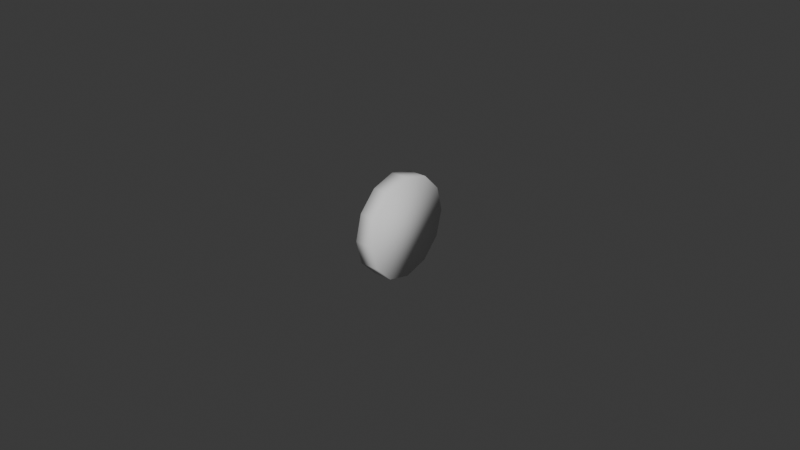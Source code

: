 # Source: sasuage_slice.blend  (saved by Blender 4.5.91; exported with 4.5.12 LTS)
import bpy
from mathutils import Matrix  # noqa: F401  (used for matrix-valued properties, if any)

bpy.ops.wm.read_factory_settings(use_empty=True)
scene = bpy.context.scene
scene.name = 'Scene'

# ---- collections
col_collection = bpy.data.collections.new('Collection'); scene.collection.children.link(col_collection)

# ---- world
world_world = bpy.data.worlds.new('World'); scene.world = world_world
world_world.use_nodes = True; world_world.node_tree.nodes.clear()
_N = world_world.node_tree.nodes; _L = world_world.node_tree.links
n0 = _N.new('ShaderNodeOutputWorld'); n0.name = 'World Output'; n0.location = (200, 100)
n1 = _N.new('ShaderNodeBackground'); n1.name = 'Background'; n1.location = (-200, 100)
n1.inputs[0].default_value = (0.05088, 0.05088, 0.05088, 1.0)
_L.new(n1.outputs[0], n0.inputs[0])
n0.is_active_output = True
world_world.color = (0.05088, 0.05088, 0.05088)
world_world.sun_shadow_jitter_overblur = 0.0

# ---- meshes
me_nurbspath_002 = bpy.data.meshes.new('NurbsPath.002')
me_nurbspath_002.from_pydata([(-0.002953, 0.01374, 0.007973), (-0.002953, 0.007932, 0.01381), (-0.002953, 1.03e-08, 0.01595), (-0.002953, -0.007932, 0.01381), (-0.002953, -0.01374, 0.007973), (-0.002953, -0.01586, 1.108e-08), (-0.002953, -0.01374, -0.007973), (-0.002953, -0.007932, -0.01381), (-0.002953, -1.177e-08, -0.01595), (-0.002953, 0.007932, -0.01381), (-0.002953, 0.01374, -0.007973), (-0.002953, 0.01586, -1.319e-08), (0.002953, 0.01374, 0.007973), (0.002953, 0.007932, 0.01381), (0.002953, 1.03e-08, 0.01595), (0.002953, -0.007932, 0.01381), (0.002953, -0.01374, 0.007973), (0.002953, -0.01586, 1.071e-08), (0.002953, -0.01374, -0.007973), (0.002953, -0.007932, -0.01381), (0.002953, -1.177e-08, -0.01595), (0.002953, 0.007932, -0.01381), (0.002953, 0.01374, -0.007973), (0.002953, 0.01586, -1.393e-08)], [], [(0, 12, 23, 11), (1, 13, 12, 0), (2, 14, 13, 1), (3, 15, 14, 2), (4, 16, 15, 3), (5, 17, 16, 4), (6, 18, 17, 5), (7, 19, 18, 6), (8, 20, 19, 7), (9, 21, 20, 8), (10, 22, 21, 9), (11, 23, 22, 10), (11, 10, 9, 8, 7, 6, 5, 4, 3, 2, 1, 0), (23, 12, 13, 14, 15, 16, 17, 18, 19, 20, 21, 22)])
me_nurbspath_002.polygons.foreach_set('use_smooth', [True] * 14)
_uv = me_nurbspath_002.uv_layers.new(name='UVMap')
_uv.uv.foreach_set('vector', [0.09886, 0.3556, 0.000144, 0.3794, 0.000144, 0.2209, 0.09509, 0.2479, 0.1528, 0.4463, 0.07981, 0.5223, 0.000144, 0.3794, 0.09886, 0.3556, 0.2403, 0.4948, 0.2224, 0.5815, 0.07981, 0.5223, 0.1528, 0.4463, 0.3399, 0.4876, 0.3656, 0.5762, 0.2224, 0.5815, 0.2403, 0.4948, 0.4246, 0.4292, 0.4933, 0.4963, 0.3656, 0.5762, 0.3399, 0.4876, 0.4718, 0.3333, 0.567, 0.36, 0.4933, 0.4963, 0.4246, 0.4292, 0.4699, 0.2253, 0.5684, 0.2022, 0.567, 0.36, 0.4718, 0.3333, 0.4161, 0.1352, 0.4891, 0.05928, 0.5684, 0.2022, 0.4699, 0.2253, 0.3287, 0.0869, 0.3465, 0.0001439, 0.4891, 0.05928, 0.4161, 0.1352, 0.2291, 0.09426, 0.2033, 0.005589, 0.3465, 0.0001439, 0.3287, 0.0869, 0.144, 0.1529, 0.07546, 0.08523, 0.2033, 0.005589, 0.2291, 0.09426, 0.09509, 0.2479, 0.000144, 0.2209, 0.07546, 0.08523, 0.144, 0.1529, 0.5686, 0.7081, 0.5686, 0.592, 0.6264, 0.4916, 0.7265, 0.4339, 0.842, 0.4342, 0.9421, 0.4924, 0.9999, 0.5931, 0.9999, 0.7092, 0.9421, 0.8095, 0.842, 0.8673, 0.7265, 0.867, 0.6264, 0.8087, 0.9999, 0.2743, 0.9421, 0.375, 0.842, 0.4333, 0.7265, 0.4336, 0.6264, 0.3758, 0.5686, 0.2754, 0.5686, 0.1594, 0.6264, 0.05873, 0.7265, 0.0004402, 0.842, 0.000144, 0.9421, 0.05792, 0.9999, 0.1583])
me_nurbspath_002.auto_texspace = False
me_nurbspath_002.update()

# ---- objects
ob_slice_sasuage = bpy.data.objects.new('slice_sasuage', me_nurbspath_002)

# ---- transforms, parenting, visibility, modifiers, constraints
ob_slice_sasuage.location = (0.0, 0.0, 0.0)

# ---- collection membership
col_collection.objects.link(ob_slice_sasuage)

# ---- scene / render settings (as saved in the file)
scene.frame_start = 1; scene.frame_end = 250; scene.frame_set(1)
scene.render.engine = 'BLENDER_EEVEE_NEXT'
bpy.context.view_layer.update()

# ---- added for rendering (the .blend has no active camera and no usable light): camera, sun
cam_auto = bpy.data.cameras.new('AutoCamera')
cam_auto.lens = 50.0
cam_auto.sensor_width = 36.0
cam_auto.clip_end = 1000.0
ob_auto_camera = bpy.data.objects.new('AutoCamera', cam_auto)
scene.collection.objects.link(ob_auto_camera)
ob_auto_camera.location = (0.185045, -0.222054, 0.148036)
ob_auto_camera.rotation_euler = (1.09748, -7.21219e-08, 0.694738)
scene.camera = ob_auto_camera
light_auto_sun = bpy.data.lights.new('AutoSun', 'SUN')
light_auto_sun.energy = 3.0
light_auto_sun.angle = 0.0523599
ob_auto_sun = bpy.data.objects.new('AutoSun', light_auto_sun)
scene.collection.objects.link(ob_auto_sun)
ob_auto_sun.rotation_euler = (0.872665, 0.174533, 0.523599)
bpy.context.view_layer.update()
